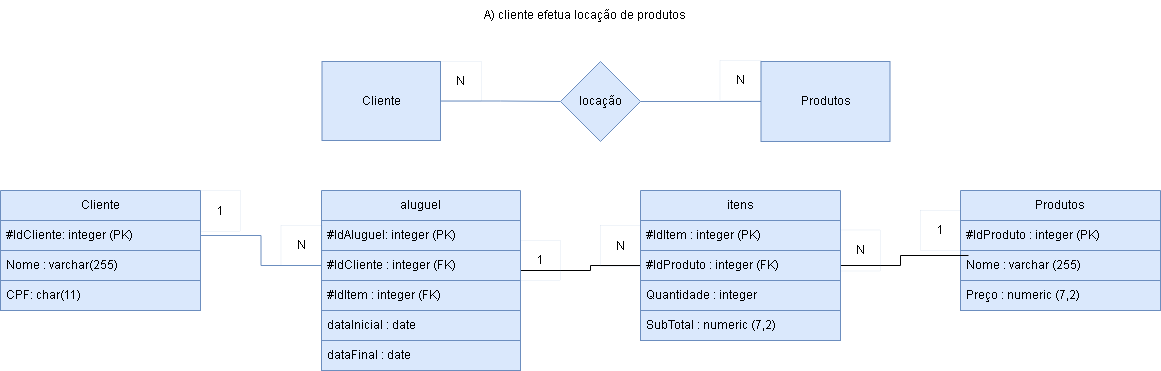

The diagram above was exported from draw.io. Its source (the exported page's mxGraphModel, read from the mxfile embedded in the PNG):
<mxGraphModel dx="880" dy="494" grid="1" gridSize="10" guides="1" tooltips="1" connect="1" arrows="1" fold="1" page="1" pageScale="1" pageWidth="827" pageHeight="1169" math="0" shadow="0">
  <root>
    <mxCell id="0" />
    <mxCell id="1" parent="0" />
    <mxCell id="4UxQXaLcOi_Mcynwvq3A-2" style="edgeStyle=orthogonalEdgeStyle;rounded=0;orthogonalLoop=1;jettySize=auto;html=1;exitX=1;exitY=0.5;exitDx=0;exitDy=0;entryX=0;entryY=0.5;entryDx=0;entryDy=0;fillColor=#dae8fc;strokeColor=#6c8ebf;endArrow=none;endFill=0;" parent="1" source="4UxQXaLcOi_Mcynwvq3A-3" target="4UxQXaLcOi_Mcynwvq3A-6" edge="1">
      <mxGeometry relative="1" as="geometry" />
    </mxCell>
    <mxCell id="4UxQXaLcOi_Mcynwvq3A-3" value="Cliente" style="rounded=0;whiteSpace=wrap;html=1;fillColor=#dae8fc;strokeColor=#6c8ebf;" parent="1" vertex="1">
      <mxGeometry x="361.5" y="311" width="118.5" height="79" as="geometry" />
    </mxCell>
    <mxCell id="4UxQXaLcOi_Mcynwvq3A-4" value="Produtos" style="rounded=0;whiteSpace=wrap;html=1;fillColor=#dae8fc;strokeColor=#6c8ebf;" parent="1" vertex="1">
      <mxGeometry x="800.5" y="311" width="129" height="80" as="geometry" />
    </mxCell>
    <mxCell id="4UxQXaLcOi_Mcynwvq3A-5" style="edgeStyle=orthogonalEdgeStyle;rounded=0;orthogonalLoop=1;jettySize=auto;html=1;exitX=1;exitY=0.5;exitDx=0;exitDy=0;entryX=0;entryY=0.5;entryDx=0;entryDy=0;fillColor=#dae8fc;strokeColor=#6c8ebf;endArrow=none;endFill=0;" parent="1" source="4UxQXaLcOi_Mcynwvq3A-6" target="4UxQXaLcOi_Mcynwvq3A-4" edge="1">
      <mxGeometry relative="1" as="geometry" />
    </mxCell>
    <mxCell id="4UxQXaLcOi_Mcynwvq3A-6" value="locação" style="rhombus;whiteSpace=wrap;html=1;fillColor=#dae8fc;strokeColor=#6c8ebf;" parent="1" vertex="1">
      <mxGeometry x="600" y="311" width="80" height="80" as="geometry" />
    </mxCell>
    <mxCell id="4UxQXaLcOi_Mcynwvq3A-9" value="Cliente" style="swimlane;fontStyle=0;childLayout=stackLayout;horizontal=1;startSize=30;horizontalStack=0;resizeParent=1;resizeParentMax=0;resizeLast=0;collapsible=1;marginBottom=0;whiteSpace=wrap;html=1;fillColor=#dae8fc;strokeColor=#6c8ebf;" parent="1" vertex="1">
      <mxGeometry x="40" y="440" width="200" height="120" as="geometry" />
    </mxCell>
    <mxCell id="4UxQXaLcOi_Mcynwvq3A-10" value="#IdCliente: integer (PK)" style="text;strokeColor=#6c8ebf;fillColor=#dae8fc;align=left;verticalAlign=middle;spacingLeft=4;spacingRight=4;overflow=hidden;points=[[0,0.5],[1,0.5]];portConstraint=eastwest;rotatable=0;whiteSpace=wrap;html=1;" parent="4UxQXaLcOi_Mcynwvq3A-9" vertex="1">
      <mxGeometry y="30" width="200" height="30" as="geometry" />
    </mxCell>
    <mxCell id="4UxQXaLcOi_Mcynwvq3A-11" value="Nome : varchar(255)" style="text;strokeColor=#6c8ebf;fillColor=#dae8fc;align=left;verticalAlign=middle;spacingLeft=4;spacingRight=4;overflow=hidden;points=[[0,0.5],[1,0.5]];portConstraint=eastwest;rotatable=0;whiteSpace=wrap;html=1;" parent="4UxQXaLcOi_Mcynwvq3A-9" vertex="1">
      <mxGeometry y="60" width="200" height="30" as="geometry" />
    </mxCell>
    <mxCell id="4UxQXaLcOi_Mcynwvq3A-12" value="CPF: char(11)" style="text;strokeColor=#6c8ebf;fillColor=#dae8fc;align=left;verticalAlign=middle;spacingLeft=4;spacingRight=4;overflow=hidden;points=[[0,0.5],[1,0.5]];portConstraint=eastwest;rotatable=0;whiteSpace=wrap;html=1;" parent="4UxQXaLcOi_Mcynwvq3A-9" vertex="1">
      <mxGeometry y="90" width="200" height="30" as="geometry" />
    </mxCell>
    <mxCell id="sG95a-mmkLgJDlT5nUug-19" style="edgeStyle=orthogonalEdgeStyle;rounded=0;orthogonalLoop=1;jettySize=auto;html=1;endArrow=none;endFill=0;" edge="1" parent="1" source="4UxQXaLcOi_Mcynwvq3A-13" target="sG95a-mmkLgJDlT5nUug-17">
      <mxGeometry relative="1" as="geometry">
        <mxPoint x="670" y="500" as="targetPoint" />
        <Array as="points">
          <mxPoint x="630" y="520" />
          <mxPoint x="630" y="515" />
        </Array>
      </mxGeometry>
    </mxCell>
    <mxCell id="4UxQXaLcOi_Mcynwvq3A-13" value="aluguel" style="swimlane;fontStyle=0;childLayout=stackLayout;horizontal=1;startSize=30;horizontalStack=0;resizeParent=1;resizeParentMax=0;resizeLast=0;collapsible=1;marginBottom=0;whiteSpace=wrap;html=1;fillColor=#dae8fc;strokeColor=#6c8ebf;" parent="1" vertex="1">
      <mxGeometry x="361" y="440" width="199" height="180" as="geometry" />
    </mxCell>
    <mxCell id="4UxQXaLcOi_Mcynwvq3A-14" value="#IdAluguel: integer (PK)" style="text;strokeColor=#6c8ebf;fillColor=#dae8fc;align=left;verticalAlign=middle;spacingLeft=4;spacingRight=4;overflow=hidden;points=[[0,0.5],[1,0.5]];portConstraint=eastwest;rotatable=0;whiteSpace=wrap;html=1;" parent="4UxQXaLcOi_Mcynwvq3A-13" vertex="1">
      <mxGeometry y="30" width="199" height="30" as="geometry" />
    </mxCell>
    <mxCell id="4UxQXaLcOi_Mcynwvq3A-15" value="#IdCliente : integer (FK)" style="text;strokeColor=#6c8ebf;fillColor=#dae8fc;align=left;verticalAlign=middle;spacingLeft=4;spacingRight=4;overflow=hidden;points=[[0,0.5],[1,0.5]];portConstraint=eastwest;rotatable=0;whiteSpace=wrap;html=1;" parent="4UxQXaLcOi_Mcynwvq3A-13" vertex="1">
      <mxGeometry y="60" width="199" height="30" as="geometry" />
    </mxCell>
    <mxCell id="sG95a-mmkLgJDlT5nUug-18" value="#IdItem : integer (FK)" style="text;strokeColor=#6c8ebf;fillColor=#dae8fc;align=left;verticalAlign=middle;spacingLeft=4;spacingRight=4;overflow=hidden;points=[[0,0.5],[1,0.5]];portConstraint=eastwest;rotatable=0;whiteSpace=wrap;html=1;" vertex="1" parent="4UxQXaLcOi_Mcynwvq3A-13">
      <mxGeometry y="90" width="199" height="30" as="geometry" />
    </mxCell>
    <mxCell id="sG95a-mmkLgJDlT5nUug-2" value="dataInicial : date" style="text;strokeColor=#6c8ebf;fillColor=#dae8fc;align=left;verticalAlign=middle;spacingLeft=4;spacingRight=4;overflow=hidden;points=[[0,0.5],[1,0.5]];portConstraint=eastwest;rotatable=0;whiteSpace=wrap;html=1;" vertex="1" parent="4UxQXaLcOi_Mcynwvq3A-13">
      <mxGeometry y="120" width="199" height="30" as="geometry" />
    </mxCell>
    <mxCell id="sG95a-mmkLgJDlT5nUug-3" value="dataFinal : date" style="text;strokeColor=#6c8ebf;fillColor=#dae8fc;align=left;verticalAlign=middle;spacingLeft=4;spacingRight=4;overflow=hidden;points=[[0,0.5],[1,0.5]];portConstraint=eastwest;rotatable=0;whiteSpace=wrap;html=1;" vertex="1" parent="4UxQXaLcOi_Mcynwvq3A-13">
      <mxGeometry y="150" width="199" height="30" as="geometry" />
    </mxCell>
    <mxCell id="4UxQXaLcOi_Mcynwvq3A-16" value="Produtos" style="swimlane;fontStyle=0;childLayout=stackLayout;horizontal=1;startSize=30;horizontalStack=0;resizeParent=1;resizeParentMax=0;resizeLast=0;collapsible=1;marginBottom=0;whiteSpace=wrap;html=1;fillColor=#dae8fc;strokeColor=#6c8ebf;" parent="1" vertex="1">
      <mxGeometry x="1000" y="440" width="200" height="120" as="geometry">
        <mxRectangle x="680" y="420" width="80" height="30" as="alternateBounds" />
      </mxGeometry>
    </mxCell>
    <mxCell id="4UxQXaLcOi_Mcynwvq3A-17" value="#IdProduto : integer (PK)" style="text;strokeColor=#6c8ebf;fillColor=#dae8fc;align=left;verticalAlign=middle;spacingLeft=4;spacingRight=4;overflow=hidden;points=[[0,0.5],[1,0.5]];portConstraint=eastwest;rotatable=0;whiteSpace=wrap;html=1;" parent="4UxQXaLcOi_Mcynwvq3A-16" vertex="1">
      <mxGeometry y="30" width="200" height="30" as="geometry" />
    </mxCell>
    <mxCell id="4UxQXaLcOi_Mcynwvq3A-18" value="Nome : varchar (255)" style="text;strokeColor=#6c8ebf;fillColor=#dae8fc;align=left;verticalAlign=middle;spacingLeft=4;spacingRight=4;overflow=hidden;points=[[0,0.5],[1,0.5]];portConstraint=eastwest;rotatable=0;whiteSpace=wrap;html=1;" parent="4UxQXaLcOi_Mcynwvq3A-16" vertex="1">
      <mxGeometry y="60" width="200" height="30" as="geometry" />
    </mxCell>
    <mxCell id="4UxQXaLcOi_Mcynwvq3A-19" value="Preço : numeric (7,2)" style="text;strokeColor=#6c8ebf;fillColor=#dae8fc;align=left;verticalAlign=middle;spacingLeft=4;spacingRight=4;overflow=hidden;points=[[0,0.5],[1,0.5]];portConstraint=eastwest;rotatable=0;whiteSpace=wrap;html=1;" parent="4UxQXaLcOi_Mcynwvq3A-16" vertex="1">
      <mxGeometry y="90" width="200" height="30" as="geometry" />
    </mxCell>
    <mxCell id="4UxQXaLcOi_Mcynwvq3A-20" style="edgeStyle=orthogonalEdgeStyle;rounded=0;orthogonalLoop=1;jettySize=auto;html=1;exitX=1;exitY=0.5;exitDx=0;exitDy=0;fillColor=#dae8fc;strokeColor=#6c8ebf;endArrow=none;endFill=0;" parent="1" source="4UxQXaLcOi_Mcynwvq3A-10" target="4UxQXaLcOi_Mcynwvq3A-15" edge="1">
      <mxGeometry relative="1" as="geometry" />
    </mxCell>
    <mxCell id="4UxQXaLcOi_Mcynwvq3A-21" value="1" style="text;html=1;strokeColor=#6c8ebf;fillColor=none;align=center;verticalAlign=middle;whiteSpace=wrap;rounded=0;strokeWidth=0;" parent="1" vertex="1">
      <mxGeometry x="240" y="440" width="40" height="41" as="geometry" />
    </mxCell>
    <mxCell id="4UxQXaLcOi_Mcynwvq3A-22" value="N" style="text;html=1;strokeColor=#6c8ebf;fillColor=none;align=center;verticalAlign=middle;whiteSpace=wrap;rounded=0;strokeWidth=0;" parent="1" vertex="1">
      <mxGeometry x="320.5" y="475" width="41" height="40" as="geometry" />
    </mxCell>
    <mxCell id="m_ptGxaBTkocKHjhGUU6-8" value="N" style="text;html=1;strokeColor=#6c8ebf;fillColor=none;align=center;verticalAlign=middle;whiteSpace=wrap;rounded=0;strokeWidth=0;" parent="1" vertex="1">
      <mxGeometry x="480" y="311" width="41" height="40" as="geometry" />
    </mxCell>
    <mxCell id="m_ptGxaBTkocKHjhGUU6-9" value="N" style="text;html=1;strokeColor=#6c8ebf;fillColor=none;align=center;verticalAlign=middle;whiteSpace=wrap;rounded=0;strokeWidth=0;" parent="1" vertex="1">
      <mxGeometry x="759.5" y="310" width="41" height="40" as="geometry" />
    </mxCell>
    <mxCell id="sG95a-mmkLgJDlT5nUug-6" value="N" style="text;html=1;strokeColor=#6c8ebf;fillColor=none;align=center;verticalAlign=middle;whiteSpace=wrap;rounded=0;strokeWidth=0;" vertex="1" parent="1">
      <mxGeometry x="640" y="475" width="40" height="41" as="geometry" />
    </mxCell>
    <mxCell id="sG95a-mmkLgJDlT5nUug-7" value="1" style="text;html=1;strokeColor=#6c8ebf;fillColor=none;align=center;verticalAlign=middle;whiteSpace=wrap;rounded=0;strokeWidth=0;" vertex="1" parent="1">
      <mxGeometry x="560" y="490" width="40" height="40" as="geometry" />
    </mxCell>
    <mxCell id="sG95a-mmkLgJDlT5nUug-8" value="A) cliente efetua locação de produtos" style="text;html=1;strokeColor=none;fillColor=none;align=center;verticalAlign=middle;whiteSpace=wrap;rounded=0;" vertex="1" parent="1">
      <mxGeometry x="425" y="250" width="400" height="30" as="geometry" />
    </mxCell>
    <mxCell id="sG95a-mmkLgJDlT5nUug-21" style="edgeStyle=orthogonalEdgeStyle;rounded=0;orthogonalLoop=1;jettySize=auto;html=1;entryX=0.04;entryY=1.167;entryDx=0;entryDy=0;entryPerimeter=0;endArrow=none;endFill=0;" edge="1" parent="1" source="sG95a-mmkLgJDlT5nUug-13" target="4UxQXaLcOi_Mcynwvq3A-17">
      <mxGeometry relative="1" as="geometry" />
    </mxCell>
    <mxCell id="sG95a-mmkLgJDlT5nUug-13" value="itens" style="swimlane;fontStyle=0;childLayout=stackLayout;horizontal=1;startSize=30;horizontalStack=0;resizeParent=1;resizeParentMax=0;resizeLast=0;collapsible=1;marginBottom=0;whiteSpace=wrap;html=1;fillColor=#dae8fc;strokeColor=#6c8ebf;" vertex="1" parent="1">
      <mxGeometry x="680" y="440" width="200" height="150" as="geometry">
        <mxRectangle x="680" y="420" width="80" height="30" as="alternateBounds" />
      </mxGeometry>
    </mxCell>
    <mxCell id="sG95a-mmkLgJDlT5nUug-14" value="#IdItem : integer (PK)" style="text;strokeColor=#6c8ebf;fillColor=#dae8fc;align=left;verticalAlign=middle;spacingLeft=4;spacingRight=4;overflow=hidden;points=[[0,0.5],[1,0.5]];portConstraint=eastwest;rotatable=0;whiteSpace=wrap;html=1;" vertex="1" parent="sG95a-mmkLgJDlT5nUug-13">
      <mxGeometry y="30" width="200" height="30" as="geometry" />
    </mxCell>
    <mxCell id="sG95a-mmkLgJDlT5nUug-17" value="#IdProduto : integer (FK)" style="text;strokeColor=#6c8ebf;fillColor=#dae8fc;align=left;verticalAlign=middle;spacingLeft=4;spacingRight=4;overflow=hidden;points=[[0,0.5],[1,0.5]];portConstraint=eastwest;rotatable=0;whiteSpace=wrap;html=1;" vertex="1" parent="sG95a-mmkLgJDlT5nUug-13">
      <mxGeometry y="60" width="200" height="30" as="geometry" />
    </mxCell>
    <mxCell id="sG95a-mmkLgJDlT5nUug-15" value="Quantidade : integer" style="text;strokeColor=#6c8ebf;fillColor=#dae8fc;align=left;verticalAlign=middle;spacingLeft=4;spacingRight=4;overflow=hidden;points=[[0,0.5],[1,0.5]];portConstraint=eastwest;rotatable=0;whiteSpace=wrap;html=1;" vertex="1" parent="sG95a-mmkLgJDlT5nUug-13">
      <mxGeometry y="90" width="200" height="30" as="geometry" />
    </mxCell>
    <mxCell id="sG95a-mmkLgJDlT5nUug-16" value="SubTotal : numeric (7,2)" style="text;strokeColor=#6c8ebf;fillColor=#dae8fc;align=left;verticalAlign=middle;spacingLeft=4;spacingRight=4;overflow=hidden;points=[[0,0.5],[1,0.5]];portConstraint=eastwest;rotatable=0;whiteSpace=wrap;html=1;" vertex="1" parent="sG95a-mmkLgJDlT5nUug-13">
      <mxGeometry y="120" width="200" height="30" as="geometry" />
    </mxCell>
    <mxCell id="sG95a-mmkLgJDlT5nUug-22" value="N" style="text;html=1;strokeColor=#6c8ebf;fillColor=none;align=center;verticalAlign=middle;whiteSpace=wrap;rounded=0;strokeWidth=0;" vertex="1" parent="1">
      <mxGeometry x="880" y="479.5" width="40" height="41" as="geometry" />
    </mxCell>
    <mxCell id="sG95a-mmkLgJDlT5nUug-23" value="1" style="text;html=1;strokeColor=#6c8ebf;fillColor=none;align=center;verticalAlign=middle;whiteSpace=wrap;rounded=0;strokeWidth=0;" vertex="1" parent="1">
      <mxGeometry x="960" y="460" width="40" height="40" as="geometry" />
    </mxCell>
  </root>
</mxGraphModel>